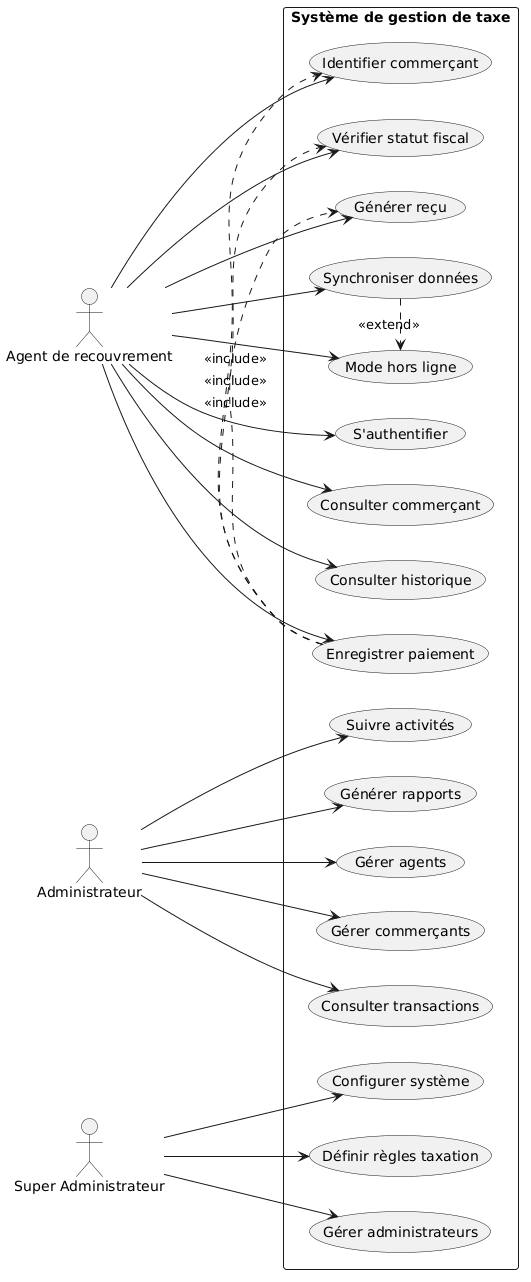

The diagram above was rendered by PlantUML. Its source (embedded in the PNG):
@startuml
left to right direction

actor "Agent de recouvrement" as Agent
actor "Administrateur" as Admin
actor "Super Administrateur" as SuperAdmin

rectangle "Système de gestion de taxe" {

  Agent --> (S'authentifier)
  Agent --> (Identifier commerçant)
  Agent --> (Consulter commerçant)
  Agent --> (Vérifier statut fiscal)
  Agent --> (Enregistrer paiement)
  Agent --> (Générer reçu)
  Agent --> (Consulter historique)
  Agent --> (Synchroniser données)
  Agent --> (Mode hors ligne)

  (Enregistrer paiement) .> (Identifier commerçant) : <<include>>
  (Enregistrer paiement) .> (Vérifier statut fiscal) : <<include>>
  (Enregistrer paiement) .> (Générer reçu) : <<include>>

  (Synchroniser données) .> (Mode hors ligne) : <<extend>>

  Admin --> (Gérer agents)
  Admin --> (Gérer commerçants)
  Admin --> (Consulter transactions)
  Admin --> (Suivre activités)
  Admin --> (Générer rapports)

  SuperAdmin --> (Gérer administrateurs)
  SuperAdmin --> (Configurer système)
  SuperAdmin --> (Définir règles taxation)
}
@enduml